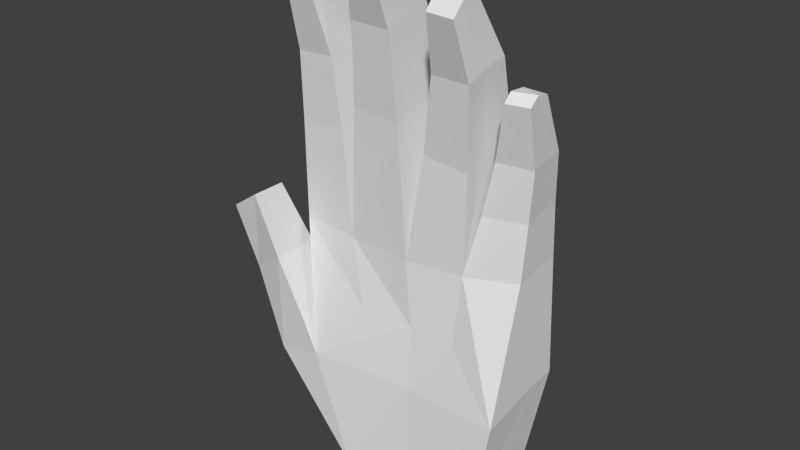 # Source: RoboHand.blend  (saved by Blender 2.77.0; exported with 4.5.12 LTS)
import bpy
from mathutils import Matrix  # noqa: F401  (used for matrix-valued properties, if any)

bpy.ops.wm.read_factory_settings(use_empty=True)
scene = bpy.context.scene
scene.name = 'Scene'

# ---- collections
col_collection_1 = bpy.data.collections.new('Collection 1'); scene.collection.children.link(col_collection_1)

# ---- materials (node trees are filled in below, after node groups)
mat_material = bpy.data.materials.new('Material')
mat_material.alpha_threshold = 0.0
mat_material.use_transparent_shadow = False
mat_material.roughness = 0.5
mat_material.line_color = (0.0, 0.0, 0.0, 1.0)

# ---- material node trees

# ---- world
world_world = bpy.data.worlds.new('World'); scene.world = world_world
world_world.color = (0.05088, 0.05088, 0.05088)
world_world.use_sun_shadow = False
world_world.sun_shadow_jitter_overblur = 0.0
world_world.cycles.sampling_method = 'NONE'
world_world.cycles.sample_map_resolution = 256

# ---- meshes
me_cube = bpy.data.meshes.new('Cube')
me_cube.from_pydata([(2.327, -0.2133, -4.69), (2.327, 0.3563, -4.69), (-1.41, -0.5404, -4.69), (-1.41, 0.2465, -4.69), (-0.1508, 0.5194, -4.69), (0.4936, -1.483, -4.69), (-1.41, -1.483, -4.69), (2.327, -1.483, -4.69), (2.758, 0.351, 1.815), (2.758, 0.7764, 1.823), (-3.127, 0.07193, 1.616), (-3.127, 0.9991, 1.817), (0.04323, 1.207, 1.887), (0.04323, -1.03, 1.503), (-3.127, -0.8422, 1.506), (2.758, -0.4811, 1.622), (2.753, 0.07276, -1.408), (2.753, -1.372, -1.718), (-2.419, 0.8728, -1.421), (-0.4693, 1.113, -1.356), (2.753, 0.982, -1.33), (-2.419, -1.508, -1.777), (-2.419, 0.1422, -1.801), (0.3116, -1.244, -1.768), (-3.613, -0.002433, -2.082), (-3.613, -1.468, -2.082), (-2.767, -1.597, -0.7926), (-2.767, -0.07826, -0.7926), (-4.103, -1.43, 2.058), (-4.103, -2.279, 2.058), (-3.445, -2.261, 2.517), (-3.445, -1.389, 2.517), (-3.199, -1.874, 0.7838), (-4.088, -1.693, 0.1915), (-4.088, -0.5479, 0.1915), (-3.199, -0.6876, 0.7838), (0.04323, 0.02957, 2.272), (-1.647, -0.9219, 1.505), (-1.647, 1.094, 1.849), (-1.647, 0.0202, 2.276), (1.5, 0.02461, 2.248), (1.5, -0.8646, 1.536), (1.5, 0.9962, 1.982), (-2.374, -1.315, 7.297), (-3.038, -1.32, 7.238), (-2.374, -0.5446, 7.603), (-3.038, -0.5819, 7.579), (-3.038, -1.026, 7.545), (-2.374, -0.9913, 7.656), (-3.16, -0.8387, 4.022), (-3.16, -0.1059, 4.097), (-3.16, 0.6508, 4.237), (-1.958, 0.7288, 4.26), (-1.958, 0.003438, 4.322), (-1.958, -0.8668, 4.07), (-3.107, -0.9384, 5.712), (-3.107, 0.1836, 6.027), (-2.149, -0.3167, 6.014), (-3.107, -0.3863, 5.845), (-2.149, 0.2414, 6.053), (-2.149, -0.9471, 5.771), (-0.2491, -1.842, 8.337), (-0.9451, -1.835, 8.331), (-0.2491, -1.035, 8.667), (-0.9451, -1.064, 8.685), (-0.9451, -1.52, 8.682), (-0.2491, -1.507, 8.697), (-1.366, -1.094, 4.817), (-1.366, -0.3299, 4.958), (-1.366, 0.4593, 5.053), (-0.1222, 0.5408, 4.993), (-0.1222, -0.2157, 5.01), (-0.1222, -1.123, 4.765), (-1.161, -1.348, 6.858), (-1.161, -0.1775, 7.192), (-0.1584, -0.6992, 7.082), (-1.161, -0.7719, 7.044), (-0.1584, -0.1171, 7.158), (-0.1584, -1.357, 6.844), (1.729, -1.695, 7.492), (1.066, -1.696, 7.526), (1.729, -0.9271, 7.815), (1.066, -0.9606, 7.864), (1.066, -1.4, 7.885), (1.729, -1.374, 7.823), (0.4889, -0.988, 4.173), (0.4889, -0.2619, 4.341), (0.4889, 0.4939, 4.41), (1.666, 0.5769, 4.304), (1.666, -0.1426, 4.191), (1.666, -1.01, 4.066), (0.8455, -1.228, 6.103), (0.8455, -0.1108, 6.422), (1.803, -0.609, 6.317), (0.8455, -0.6783, 6.28), (1.803, -0.05313, 6.389), (1.803, -1.237, 6.089), (3.032, -0.6488, 6.014), (3.032, -0.3283, 5.947), (3.032, -0.8967, 5.808), (2.469, -0.7781, 6.003), (2.469, -0.9788, 5.799), (2.469, -0.3371, 5.965), (2.959, -0.4948, 4.328), (2.113, -0.6936, 4.367), (2.959, 0.02321, 4.447), (2.113, -0.1877, 4.591), (2.113, 0.4284, 4.569), (2.959, 0.3619, 4.502), (1.819, -0.6853, 3.022), (1.819, 0.01727, 3.256), (2.826, 0.5902, 3.22), (2.826, -0.4105, 3.042), (2.826, 0.2314, 3.178), (1.819, 0.7244, 3.326), (-0.2952, 1.158, 0.1726), (1.299, 1.074, 0.1143), (-1.474, 1.057, 0.2124), (0.2197, -1.081, -0.134), (1.405, -1.055, -0.2138), (-1.154, -1.153, -0.1514)], [], [(16, 20, 9, 8), (42, 116, 115, 12), (17, 16, 8, 15), (115, 117, 38, 12), (22, 21, 14, 10), (37, 120, 118, 13), (18, 22, 10, 11), (118, 119, 41, 13), (5, 7, 17, 23), (3, 2, 22, 18), (6, 5, 23, 21), (21, 22, 27, 26), (4, 3, 18, 19), (7, 0, 16, 17), (1, 4, 19, 20), (0, 1, 20, 16), (33, 32, 30, 29), (22, 2, 24, 27), (6, 21, 26, 25), (2, 6, 25, 24), (28, 29, 30, 31), (34, 33, 29, 28), (32, 35, 31, 30), (35, 34, 28, 31), (27, 24, 34, 35), (26, 27, 35, 32), (24, 25, 33, 34), (25, 26, 32, 33), (59, 56, 46, 45), (58, 55, 44, 47), (89, 40, 42, 88), (37, 13, 72, 67), (103, 105, 97, 99), (104, 103, 99, 101), (44, 43, 48, 47), (47, 48, 45, 46), (60, 57, 48, 43), (56, 58, 47, 46), (57, 59, 45, 48), (55, 60, 43, 44), (14, 37, 54, 49), (39, 38, 52, 53), (11, 10, 50, 51), (37, 39, 53, 54), (10, 14, 49, 50), (38, 11, 51, 52), (49, 54, 60, 55), (53, 52, 59, 57), (51, 50, 58, 56), (54, 53, 57, 60), (50, 49, 55, 58), (52, 51, 56, 59), (77, 74, 64, 63), (76, 73, 62, 65), (62, 61, 66, 65), (65, 66, 63, 64), (78, 75, 66, 61), (74, 76, 65, 64), (75, 77, 63, 66), (73, 78, 61, 62), (36, 12, 70, 71), (12, 38, 69, 70), (67, 72, 78, 73), (71, 70, 77, 75), (69, 68, 76, 74), (72, 71, 75, 78), (68, 67, 73, 76), (70, 69, 74, 77), (13, 36, 71, 72), (39, 37, 67, 68), (38, 39, 68, 69), (95, 92, 82, 81), (94, 91, 80, 83), (80, 79, 84, 83), (83, 84, 81, 82), (96, 93, 84, 79), (92, 94, 83, 82), (93, 95, 81, 84), (91, 96, 79, 80), (85, 90, 96, 91), (89, 88, 95, 93), (87, 86, 94, 92), (90, 89, 93, 96), (86, 85, 91, 94), (88, 87, 92, 95), (88, 42, 12, 87), (89, 90, 41, 40), (13, 41, 90, 85), (36, 13, 85, 86), (12, 36, 86, 87), (102, 100, 97, 98), (100, 101, 99, 97), (106, 104, 101, 100), (108, 107, 102, 98), (105, 108, 98, 97), (107, 106, 100, 102), (114, 110, 106, 107), (113, 111, 108, 105), (111, 114, 107, 108), (110, 109, 104, 106), (109, 112, 103, 104), (112, 113, 105, 103), (15, 8, 113, 112), (41, 15, 112, 109), (40, 41, 109, 110), (9, 42, 114, 111), (8, 9, 111, 113), (42, 40, 110, 114), (20, 19, 115, 116), (9, 20, 116, 42), (18, 11, 38, 117), (19, 18, 117, 115), (17, 15, 41, 119), (23, 17, 119, 118), (14, 21, 120, 37), (21, 23, 118, 120), (1, 0, 7, 5), (2, 3, 5, 6), (3, 4, 1, 5)])
_uv = me_cube.uv_layers.new(name='UVMap')
_uv.uv.foreach_set('vector', [0.3775, 0.1737, 0.4119, 0.1814, 0.392, 0.3074, 0.3736, 0.3053, 0.4486, 0.3195, 0.4634, 0.2401, 0.5299, 0.2436, 0.5146, 0.3182, 0.325, 0.1546, 0.3775, 0.1737, 0.3736, 0.3053, 0.3395, 0.2931, 0.5299, 0.2436, 0.5801, 0.2443, 0.5901, 0.315, 0.5146, 0.3182, 0.03913, 0.1379, 0.1117, 0.1416, 0.07705, 0.2884, 0.03662, 0.2917, 0.1423, 0.2892, 0.1651, 0.2163, 0.2246, 0.2183, 0.2169, 0.2894, 0.6166, 0.1751, 0.6391, 0.1486, 0.6918, 0.2883, 0.6558, 0.3099, 0.2246, 0.2183, 0.2748, 0.215, 0.2815, 0.2904, 0.2169, 0.2894, 0.2494, 0.02443, 0.3287, 0.0329, 0.325, 0.1546, 0.2297, 0.1485, 0.5746, 0.03258, 0.605, 0.01702, 0.6391, 0.1486, 0.6166, 0.1751, 0.1663, 0.01702, 0.2494, 0.02443, 0.2297, 0.1485, 0.1117, 0.1416, 0.7843, 0.5164, 0.8503, 0.4913, 0.8565, 0.5371, 0.7958, 0.5604, 0.5183, 0.03657, 0.5746, 0.03258, 0.6166, 0.1751, 0.5366, 0.1798, 0.3287, 0.0329, 0.3857, 0.03819, 0.3775, 0.1737, 0.325, 0.1546, 0.4093, 0.04166, 0.5183, 0.03657, 0.5366, 0.1798, 0.4119, 0.1814, 0.3857, 0.03819, 0.4093, 0.04166, 0.4119, 0.1814, 0.3775, 0.1737, 0.7653, 0.6258, 0.8123, 0.632, 0.8285, 0.6899, 0.8028, 0.7024, 0.8503, 0.4913, 0.8395, 0.3575, 0.9032, 0.4911, 0.8565, 0.5371, 0.7401, 0.3958, 0.7843, 0.5164, 0.7958, 0.5604, 0.7384, 0.5339, 0.6992, 0.3959, 0.7401, 0.3958, 0.7384, 0.5339, 0.679, 0.5389, 0.8374, 0.7318, 0.8028, 0.7024, 0.8285, 0.6899, 0.8604, 0.6938, 0.7158, 0.6337, 0.7653, 0.6258, 0.8028, 0.7024, 0.7663, 0.708, 0.8123, 0.632, 0.8605, 0.6121, 0.8604, 0.6938, 0.8285, 0.6899, 0.8605, 0.6121, 0.9032, 0.5925, 0.8917, 0.6804, 0.8604, 0.6938, 0.8565, 0.5371, 0.9032, 0.4911, 0.9032, 0.5925, 0.8605, 0.6121, 0.7958, 0.5604, 0.8565, 0.5371, 0.8605, 0.6121, 0.8123, 0.632, 0.679, 0.5389, 0.7384, 0.5339, 0.7653, 0.6258, 0.7158, 0.6337, 0.7384, 0.5339, 0.7958, 0.5604, 0.8123, 0.632, 0.7653, 0.6258, 0.4747, 0.5656, 0.5081, 0.592, 0.4545, 0.648, 0.4399, 0.6233, 0.3505, 0.5413, 0.3777, 0.54, 0.3802, 0.6142, 0.3637, 0.6255, 0.165, 0.8145, 0.1603, 0.7303, 0.2023, 0.7128, 0.196, 0.8143, 0.0523, 0.3643, 0.1241, 0.3544, 0.136, 0.4958, 0.08287, 0.5053, 0.4141, 0.821, 0.4357, 0.8339, 0.3927, 0.8912, 0.3876, 0.8777, 0.3769, 0.8042, 0.4141, 0.821, 0.3876, 0.8777, 0.3628, 0.8734, 0.3802, 0.6142, 0.4098, 0.6112, 0.4204, 0.63, 0.386, 0.6364, 0.4358, 0.6594, 0.4204, 0.63, 0.4399, 0.6233, 0.4545, 0.648, 0.4224, 0.5464, 0.4505, 0.5607, 0.4204, 0.63, 0.4098, 0.6112, 0.5081, 0.592, 0.5286, 0.6112, 0.4633, 0.6672, 0.4545, 0.648, 0.4505, 0.5607, 0.4747, 0.5656, 0.4399, 0.6233, 0.4204, 0.63, 0.3777, 0.54, 0.4224, 0.5464, 0.4098, 0.6112, 0.3802, 0.6142, 0.4029, 0.3376, 0.4733, 0.3462, 0.4425, 0.467, 0.3857, 0.4576, 0.5075, 0.3934, 0.5647, 0.389, 0.5132, 0.4935, 0.4797, 0.4878, 0.6266, 0.4305, 0.6661, 0.4548, 0.5883, 0.5484, 0.5593, 0.5261, 0.4733, 0.3462, 0.5075, 0.3934, 0.4797, 0.4878, 0.4425, 0.467, 0.3587, 0.3367, 0.4029, 0.3376, 0.3857, 0.4576, 0.3505, 0.4559, 0.5647, 0.389, 0.6266, 0.4305, 0.5593, 0.5261, 0.5132, 0.4935, 0.3857, 0.4576, 0.4425, 0.467, 0.4224, 0.5464, 0.3777, 0.54, 0.4797, 0.4878, 0.5132, 0.4935, 0.4747, 0.5656, 0.4505, 0.5607, 0.5593, 0.5261, 0.5883, 0.5484, 0.5286, 0.6112, 0.5081, 0.592, 0.4425, 0.467, 0.4797, 0.4878, 0.4505, 0.5607, 0.4224, 0.5464, 0.3505, 0.4559, 0.3857, 0.4576, 0.3777, 0.54, 0.3505, 0.5413, 0.5132, 0.4935, 0.5593, 0.5261, 0.5081, 0.592, 0.4747, 0.5656, 0.1959, 0.5823, 0.233, 0.5943, 0.2045, 0.6571, 0.1835, 0.6408, 0.08034, 0.6029, 0.104, 0.5928, 0.1293, 0.6532, 0.1174, 0.6689, 0.1293, 0.6532, 0.1538, 0.6406, 0.1688, 0.6529, 0.1423, 0.6726, 0.1919, 0.6725, 0.1688, 0.6529, 0.1835, 0.6408, 0.2045, 0.6571, 0.1446, 0.5846, 0.1735, 0.5856, 0.1688, 0.6529, 0.1538, 0.6406, 0.233, 0.5943, 0.254, 0.607, 0.2156, 0.6726, 0.2045, 0.6571, 0.1735, 0.5856, 0.1959, 0.5823, 0.1835, 0.6408, 0.1688, 0.6529, 0.104, 0.5928, 0.1446, 0.5846, 0.1538, 0.6406, 0.1293, 0.6532, 0.1728, 0.3814, 0.2229, 0.3585, 0.2078, 0.4946, 0.176, 0.4998, 0.2229, 0.3585, 0.2982, 0.3704, 0.2597, 0.508, 0.2078, 0.4946, 0.08287, 0.5053, 0.136, 0.4958, 0.1446, 0.5846, 0.104, 0.5928, 0.176, 0.4998, 0.2078, 0.4946, 0.1959, 0.5823, 0.1735, 0.5856, 0.2597, 0.508, 0.2913, 0.5224, 0.254, 0.607, 0.233, 0.5943, 0.136, 0.4958, 0.176, 0.4998, 0.1735, 0.5856, 0.1446, 0.5846, 0.05117, 0.5157, 0.08287, 0.5053, 0.104, 0.5928, 0.08034, 0.6029, 0.2078, 0.4946, 0.2597, 0.508, 0.233, 0.5943, 0.1959, 0.5823, 0.1241, 0.3544, 0.1728, 0.3814, 0.176, 0.4998, 0.136, 0.4958, 0.01771, 0.4034, 0.0523, 0.3643, 0.08287, 0.5053, 0.05117, 0.5157, 0.2982, 0.3704, 0.3326, 0.4091, 0.2913, 0.5224, 0.2597, 0.508, 0.1865, 0.8975, 0.2233, 0.9056, 0.1974, 0.9689, 0.1769, 0.9529, 0.07687, 0.9187, 0.09962, 0.9083, 0.1262, 0.9673, 0.1153, 0.9838, 0.1262, 0.9673, 0.1485, 0.9522, 0.1628, 0.9646, 0.1392, 0.9843, 0.1851, 0.9842, 0.1628, 0.9646, 0.1769, 0.9529, 0.1974, 0.9689, 0.1385, 0.9011, 0.1656, 0.9012, 0.1628, 0.9646, 0.1485, 0.9522, 0.2233, 0.9056, 0.2442, 0.9172, 0.2083, 0.9843, 0.1974, 0.9689, 0.1656, 0.9012, 0.1865, 0.8975, 0.1769, 0.9529, 0.1628, 0.9646, 0.09962, 0.9083, 0.1385, 0.9011, 0.1485, 0.9522, 0.1262, 0.9673, 0.07691, 0.8236, 0.1278, 0.8161, 0.1385, 0.9011, 0.09962, 0.9083, 0.165, 0.8145, 0.196, 0.8143, 0.1865, 0.8975, 0.1656, 0.9012, 0.2461, 0.8216, 0.2764, 0.8356, 0.2442, 0.9172, 0.2233, 0.9056, 0.1278, 0.8161, 0.165, 0.8145, 0.1656, 0.9012, 0.1385, 0.9011, 0.04693, 0.8359, 0.07691, 0.8236, 0.09962, 0.9083, 0.07687, 0.9187, 0.196, 0.8143, 0.2461, 0.8216, 0.2233, 0.9056, 0.1865, 0.8975, 0.196, 0.8143, 0.2023, 0.7128, 0.2683, 0.707, 0.2461, 0.8216, 0.165, 0.8145, 0.1278, 0.8161, 0.1174, 0.7062, 0.1603, 0.7303, 0.05462, 0.707, 0.1174, 0.7062, 0.1278, 0.8161, 0.07691, 0.8236, 0.01641, 0.7483, 0.05462, 0.707, 0.07691, 0.8236, 0.04693, 0.8359, 0.2683, 0.707, 0.3079, 0.7457, 0.2764, 0.8356, 0.2461, 0.8216, 0.4218, 0.9105, 0.4005, 0.9215, 0.3927, 0.8912, 0.4084, 0.8875, 0.3631, 0.8892, 0.3628, 0.8734, 0.3876, 0.8777, 0.3927, 0.8912, 0.3505, 0.8056, 0.3769, 0.8042, 0.3628, 0.8734, 0.3505, 0.8784, 0.4492, 0.8412, 0.4777, 0.8619, 0.4218, 0.9105, 0.4084, 0.8875, 0.4357, 0.8339, 0.4492, 0.8412, 0.4084, 0.8875, 0.3927, 0.8912, 0.4777, 0.8619, 0.486, 0.8882, 0.4248, 0.9313, 0.4218, 0.9105, 0.5208, 0.8231, 0.5401, 0.8512, 0.486, 0.8882, 0.4777, 0.8619, 0.4677, 0.784, 0.4823, 0.7934, 0.4492, 0.8412, 0.4357, 0.8339, 0.4823, 0.7934, 0.5208, 0.8231, 0.4777, 0.8619, 0.4492, 0.8412, 0.3614, 0.7405, 0.3972, 0.7387, 0.3769, 0.8042, 0.3505, 0.8056, 0.3972, 0.7387, 0.442, 0.7648, 0.4141, 0.821, 0.3769, 0.8042, 0.442, 0.7648, 0.4677, 0.784, 0.4357, 0.8339, 0.4141, 0.821, 0.4718, 0.702, 0.5028, 0.7281, 0.4677, 0.784, 0.442, 0.7648, 0.4201, 0.6676, 0.4718, 0.702, 0.442, 0.7648, 0.3972, 0.7387, 0.3718, 0.6915, 0.4201, 0.6676, 0.3972, 0.7387, 0.3614, 0.7405, 0.5209, 0.7378, 0.5705, 0.7771, 0.5208, 0.8231, 0.4823, 0.7934, 0.5028, 0.7281, 0.5209, 0.7378, 0.4823, 0.7934, 0.4677, 0.784, 0.5705, 0.7771, 0.5846, 0.8247, 0.5401, 0.8512, 0.5208, 0.8231, 0.4119, 0.1814, 0.5366, 0.1798, 0.5299, 0.2436, 0.4634, 0.2401, 0.392, 0.3074, 0.4119, 0.1814, 0.4634, 0.2401, 0.4486, 0.3195, 0.6166, 0.1751, 0.6558, 0.3099, 0.5901, 0.315, 0.5801, 0.2443, 0.5366, 0.1798, 0.6166, 0.1751, 0.5801, 0.2443, 0.5299, 0.2436, 0.325, 0.1546, 0.3395, 0.2931, 0.2815, 0.2904, 0.2748, 0.215, 0.2297, 0.1485, 0.325, 0.1546, 0.2748, 0.215, 0.2246, 0.2183, 0.07705, 0.2884, 0.1117, 0.1416, 0.1651, 0.2163, 0.1423, 0.2892, 0.1117, 0.1416, 0.2297, 0.1485, 0.2246, 0.2183, 0.1651, 0.2163, 0.8426, 0.7627, 0.8426, 0.8486, 0.8411, 0.8486, 0.7554, 0.8471, 0.6669, 0.8051, 0.6679, 0.7648, 0.7554, 0.8471, 0.6665, 0.8455, 0.6679, 0.7648, 0.727, 0.753, 0.8426, 0.7627, 0.7554, 0.8471])
me_cube.materials.append(mat_material)
me_cube.use_remesh_preserve_volume = False
me_cube.use_remesh_preserve_attributes = False
me_cube.use_mirror_vertex_groups = False
me_cube.update()

# ---- objects
ob_cube = bpy.data.objects.new('Cube', me_cube)

# ---- transforms, parenting, visibility, modifiers, constraints
ob_cube.location = (0.0, 0.0, 0.0)
ob_cube.scale = (0.9983, 1.0, 1.0)
ob_cube.lock_rotations_4d = False
ob_cube.empty_display_type = 'ARROWS'
ob_cube.lineart.crease_threshold = 0.0

# ---- collection membership
col_collection_1.objects.link(ob_cube)

# ---- scene / render settings (as saved in the file)
scene.frame_start = 1; scene.frame_end = 250; scene.frame_set(60)
scene.render.engine = 'BLENDER_EEVEE_NEXT'
scene.render.resolution_percentage = 50
scene.render.dither_intensity = 0.0
scene.cycles.use_denoising = False
scene.cycles.samples = 10
scene.cycles.sampling_pattern = 'TABULATED_SOBOL'
scene.cycles.light_sampling_threshold = 0.0
scene.cycles.use_adaptive_sampling = False
scene.cycles.use_light_tree = False
scene.cycles.blur_glossy = 0.0
scene.cycles.pixel_filter_type = 'GAUSSIAN'
scene.cycles.sample_clamp_indirect = 0.0
scene.view_settings.view_transform = 'Standard'
bpy.context.view_layer.update()

# ---- added for rendering (the .blend has no active camera and no usable light): camera, sun
cam_auto = bpy.data.cameras.new('AutoCamera')
cam_auto.lens = 50.0
cam_auto.sensor_width = 36.0
cam_auto.clip_end = 1000.0
ob_auto_camera = bpy.data.objects.new('AutoCamera', cam_auto)
scene.collection.objects.link(ob_auto_camera)
ob_auto_camera.location = (13.8625, -17.8123, 13.5209)
ob_auto_camera.rotation_euler = (1.09748, -7.21219e-08, 0.694738)
scene.camera = ob_auto_camera
light_auto_sun = bpy.data.lights.new('AutoSun', 'SUN')
light_auto_sun.energy = 3.0
light_auto_sun.angle = 0.0523599
ob_auto_sun = bpy.data.objects.new('AutoSun', light_auto_sun)
scene.collection.objects.link(ob_auto_sun)
ob_auto_sun.rotation_euler = (0.872665, 0.174533, 0.523599)
bpy.context.view_layer.update()
